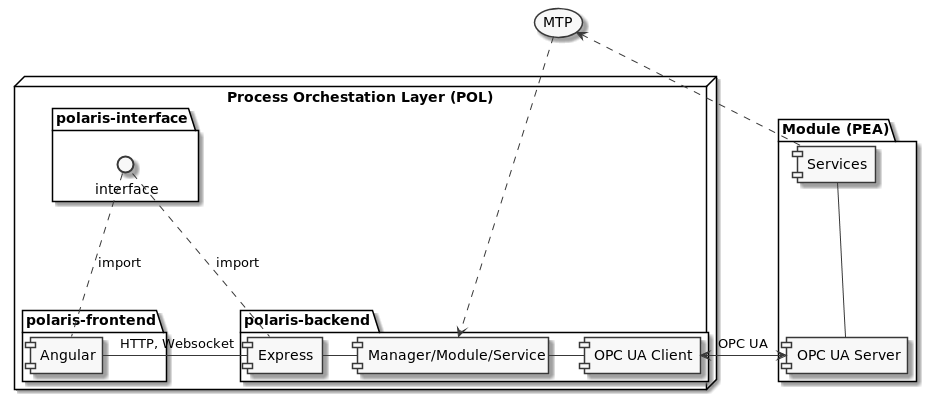

The diagram above was rendered by PlantUML. Its source (embedded in the PNG):
@startuml
skinparam monochrome true

package "Module (PEA)" {
    [Services] -- [OPC UA Server]
}

node "Process Orchestation Layer (POL)" {
    package "polaris-backend" {
        [Express] - [Manager/Module/Service]
        [Manager/Module/Service] - [OPC UA Client]
    }

    package "polaris-frontend" {
        [Angular] -right- [Express] : HTTP, Websocket
    }

    package "polaris-interface" {
        () interface as if
    }
}

if .. [Express] : import
if .. [Angular] : import

[OPC UA Server] <-left-> [OPC UA Client] : OPC UA

(MTP) <.. [Services]
(MTP) ..> [Manager/Module/Service]

@enduml